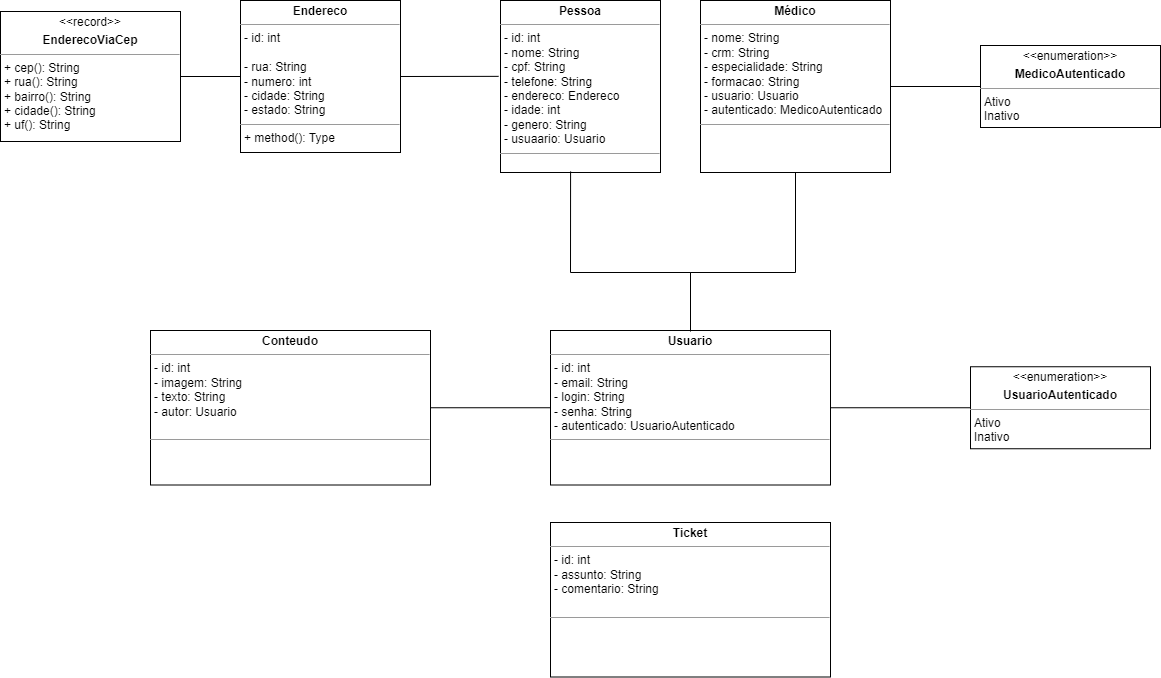

The diagram above was exported from draw.io. Its source (the exported page's mxGraphModel, read from the mxfile embedded in the PNG):
<mxGraphModel dx="1166" dy="603" grid="1" gridSize="10" guides="1" tooltips="1" connect="1" arrows="1" fold="1" page="1" pageScale="1" pageWidth="827" pageHeight="1169" math="0" shadow="0">
  <root>
    <mxCell id="0" />
    <mxCell id="1" parent="0" />
    <mxCell id="jTrTciQwMnOm1P-j4nJb-38" value="&lt;p style=&quot;margin:0px;margin-top:4px;text-align:center;&quot;&gt;&lt;b&gt;Usuario&lt;/b&gt;&lt;/p&gt;&lt;hr size=&quot;1&quot;&gt;&lt;p style=&quot;margin:0px;margin-left:4px;&quot;&gt;&lt;span style=&quot;background-color: initial;&quot;&gt;- id: int&lt;/span&gt;&lt;br&gt;&lt;/p&gt;&lt;p style=&quot;margin:0px;margin-left:4px;&quot;&gt;- email: String&lt;span style=&quot;background-color: initial;&quot;&gt;&lt;br&gt;&lt;/span&gt;&lt;/p&gt;&lt;p style=&quot;margin:0px;margin-left:4px;&quot;&gt;&lt;span style=&quot;background-color: initial;&quot;&gt;- login: String&lt;/span&gt;&lt;br&gt;&lt;/p&gt;&lt;p style=&quot;margin:0px;margin-left:4px;&quot;&gt;- senha: String&lt;/p&gt;&lt;p style=&quot;margin:0px;margin-left:4px;&quot;&gt;- autenticado: UsuarioAutenticado&lt;/p&gt;&lt;hr size=&quot;1&quot;&gt;&lt;p style=&quot;margin:0px;margin-left:4px;&quot;&gt;&lt;br&gt;&lt;/p&gt;" style="verticalAlign=top;align=left;overflow=fill;fontSize=12;fontFamily=Helvetica;html=1;whiteSpace=wrap;" parent="1" vertex="1">
      <mxGeometry x="590" y="408" width="280" height="154.5" as="geometry" />
    </mxCell>
    <mxCell id="jTrTciQwMnOm1P-j4nJb-55" value="&lt;p style=&quot;margin:0px;margin-top:4px;text-align:center;&quot;&gt;&lt;b&gt;Pessoa&lt;/b&gt;&lt;/p&gt;&lt;hr size=&quot;1&quot;&gt;&lt;p style=&quot;border-color: var(--border-color); margin: 0px 0px 0px 4px;&quot;&gt;- id: int&lt;/p&gt;&lt;p style=&quot;border-color: var(--border-color); margin: 0px 0px 0px 4px;&quot;&gt;- nome: String&lt;/p&gt;&lt;p style=&quot;border-color: var(--border-color); margin: 0px 0px 0px 4px;&quot;&gt;- cpf: String&lt;/p&gt;&lt;p style=&quot;border-color: var(--border-color); margin: 0px 0px 0px 4px;&quot;&gt;- telefone: String&lt;/p&gt;&lt;p style=&quot;border-color: var(--border-color); margin: 0px 0px 0px 4px;&quot;&gt;- endereco: Endereco&lt;/p&gt;&lt;p style=&quot;border-color: var(--border-color); margin: 0px 0px 0px 4px;&quot;&gt;- idade: int&lt;/p&gt;&lt;p style=&quot;border-color: var(--border-color); margin: 0px 0px 0px 4px;&quot;&gt;- genero: String&lt;/p&gt;&lt;p style=&quot;border-color: var(--border-color); margin: 0px 0px 0px 4px;&quot;&gt;- usuaario: Usuario&lt;/p&gt;&lt;hr size=&quot;1&quot;&gt;&lt;p style=&quot;margin:0px;margin-left:4px;&quot;&gt;&lt;br&gt;&lt;/p&gt;" style="verticalAlign=top;align=left;overflow=fill;fontSize=12;fontFamily=Helvetica;html=1;whiteSpace=wrap;" parent="1" vertex="1">
      <mxGeometry x="540" y="78" width="160" height="172" as="geometry" />
    </mxCell>
    <mxCell id="v7zKxzkplhhZSqEb4Fmy-1" value="&lt;p style=&quot;margin:0px;margin-top:4px;text-align:center;&quot;&gt;&lt;b&gt;Conteudo&lt;/b&gt;&lt;/p&gt;&lt;hr size=&quot;1&quot;&gt;&lt;p style=&quot;margin:0px;margin-left:4px;&quot;&gt;- id: int&lt;/p&gt;&lt;p style=&quot;margin:0px;margin-left:4px;&quot;&gt;- imagem: String&lt;/p&gt;&lt;p style=&quot;margin:0px;margin-left:4px;&quot;&gt;- texto: String&lt;/p&gt;&lt;p style=&quot;margin:0px;margin-left:4px;&quot;&gt;- autor: Usuario&lt;/p&gt;&lt;p style=&quot;margin:0px;margin-left:4px;&quot;&gt;&lt;br&gt;&lt;/p&gt;&lt;hr size=&quot;1&quot;&gt;&lt;p style=&quot;margin:0px;margin-left:4px;&quot;&gt;&lt;br&gt;&lt;/p&gt;" style="verticalAlign=top;align=left;overflow=fill;fontSize=12;fontFamily=Helvetica;html=1;whiteSpace=wrap;" parent="1" vertex="1">
      <mxGeometry x="190" y="408" width="280" height="154.5" as="geometry" />
    </mxCell>
    <mxCell id="yAOiADxSKjFgD-hoyCH_-1" value="&lt;p style=&quot;margin:0px;margin-top:4px;text-align:center;&quot;&gt;&lt;b&gt;Médico&lt;/b&gt;&lt;/p&gt;&lt;hr size=&quot;1&quot;&gt;&lt;p style=&quot;border-color: var(--border-color); margin: 0px 0px 0px 4px;&quot;&gt;&lt;span style=&quot;background-color: initial;&quot;&gt;- nome: String&lt;/span&gt;&lt;/p&gt;&lt;p style=&quot;border-color: var(--border-color); margin: 0px 0px 0px 4px;&quot;&gt;- crm: String&lt;br&gt;&lt;/p&gt;&lt;p style=&quot;border-color: var(--border-color); margin: 0px 0px 0px 4px;&quot;&gt;- especialidade: String&lt;/p&gt;&lt;p style=&quot;border-color: var(--border-color); margin: 0px 0px 0px 4px;&quot;&gt;- formacao: String&lt;/p&gt;&lt;p style=&quot;border-color: var(--border-color); margin: 0px 0px 0px 4px;&quot;&gt;- usuario: Usuario&lt;/p&gt;&lt;p style=&quot;border-color: var(--border-color); margin: 0px 0px 0px 4px;&quot;&gt;- autenticado: MedicoAutenticado&lt;/p&gt;&lt;hr size=&quot;1&quot;&gt;&lt;p style=&quot;margin:0px;margin-left:4px;&quot;&gt;&lt;br&gt;&lt;/p&gt;" style="verticalAlign=top;align=left;overflow=fill;fontSize=12;fontFamily=Helvetica;html=1;whiteSpace=wrap;" parent="1" vertex="1">
      <mxGeometry x="740" y="78" width="190" height="172" as="geometry" />
    </mxCell>
    <mxCell id="yAOiADxSKjFgD-hoyCH_-2" value="&lt;p style=&quot;margin:0px;margin-top:4px;text-align:center;&quot;&gt;&lt;b&gt;Endereco&lt;/b&gt;&lt;/p&gt;&lt;hr size=&quot;1&quot;&gt;&lt;p style=&quot;border-color: var(--border-color); margin: 0px 0px 0px 4px;&quot;&gt;- id: int&lt;/p&gt;&lt;div&gt;&lt;br&gt;&lt;/div&gt;&lt;p style=&quot;margin:0px;margin-left:4px;&quot;&gt;- rua: String&lt;br&gt;&lt;/p&gt;&lt;p style=&quot;margin:0px;margin-left:4px;&quot;&gt;- numero: int&lt;/p&gt;&lt;p style=&quot;margin:0px;margin-left:4px;&quot;&gt;- cidade: String&lt;/p&gt;&lt;p style=&quot;margin:0px;margin-left:4px;&quot;&gt;- estado: String&lt;/p&gt;&lt;hr size=&quot;1&quot;&gt;&lt;p style=&quot;margin:0px;margin-left:4px;&quot;&gt;+ method(): Type&lt;/p&gt;" style="verticalAlign=top;align=left;overflow=fill;fontSize=12;fontFamily=Helvetica;html=1;whiteSpace=wrap;" parent="1" vertex="1">
      <mxGeometry x="280" y="78" width="160" height="152" as="geometry" />
    </mxCell>
    <mxCell id="yAOiADxSKjFgD-hoyCH_-5" value="" style="endArrow=none;html=1;rounded=0;entryX=1;entryY=0.5;entryDx=0;entryDy=0;exitX=-0.012;exitY=0.441;exitDx=0;exitDy=0;exitPerimeter=0;" parent="1" source="jTrTciQwMnOm1P-j4nJb-55" target="yAOiADxSKjFgD-hoyCH_-2" edge="1">
      <mxGeometry width="50" height="50" relative="1" as="geometry">
        <mxPoint x="800" y="448" as="sourcePoint" />
        <mxPoint x="850" y="398" as="targetPoint" />
      </mxGeometry>
    </mxCell>
    <mxCell id="yAOiADxSKjFgD-hoyCH_-6" value="&lt;p style=&quot;margin:0px;margin-top:4px;text-align:center;&quot;&gt;&amp;lt;&amp;lt;enumeration&amp;gt;&amp;gt;&lt;/p&gt;&lt;p style=&quot;margin:0px;margin-top:4px;text-align:center;&quot;&gt;&lt;b&gt;MedicoAutenticado&lt;/b&gt;&lt;/p&gt;&lt;hr size=&quot;1&quot;&gt;&lt;p style=&quot;margin:0px;margin-left:4px;&quot;&gt;Ativo&lt;/p&gt;&lt;p style=&quot;margin:0px;margin-left:4px;&quot;&gt;Inativo&lt;/p&gt;" style="verticalAlign=top;align=left;overflow=fill;fontSize=12;fontFamily=Helvetica;html=1;whiteSpace=wrap;" parent="1" vertex="1">
      <mxGeometry x="1020" y="123" width="180" height="82" as="geometry" />
    </mxCell>
    <mxCell id="yAOiADxSKjFgD-hoyCH_-8" value="&lt;p style=&quot;margin:0px;margin-top:4px;text-align:center;&quot;&gt;&amp;lt;&amp;lt;enumeration&amp;gt;&amp;gt;&lt;/p&gt;&lt;p style=&quot;margin:0px;margin-top:4px;text-align:center;&quot;&gt;&lt;b&gt;UsuarioAutenticado&lt;/b&gt;&lt;/p&gt;&lt;hr size=&quot;1&quot;&gt;&lt;p style=&quot;margin:0px;margin-left:4px;&quot;&gt;Ativo&lt;/p&gt;&lt;p style=&quot;margin:0px;margin-left:4px;&quot;&gt;Inativo&lt;/p&gt;" style="verticalAlign=top;align=left;overflow=fill;fontSize=12;fontFamily=Helvetica;html=1;whiteSpace=wrap;" parent="1" vertex="1">
      <mxGeometry x="1010" y="444.25" width="180" height="82" as="geometry" />
    </mxCell>
    <mxCell id="yAOiADxSKjFgD-hoyCH_-10" value="" style="endArrow=none;html=1;rounded=0;entryX=1;entryY=0.5;entryDx=0;entryDy=0;exitX=0;exitY=0.5;exitDx=0;exitDy=0;" parent="1" source="yAOiADxSKjFgD-hoyCH_-8" target="jTrTciQwMnOm1P-j4nJb-38" edge="1">
      <mxGeometry width="50" height="50" relative="1" as="geometry">
        <mxPoint x="600" y="494" as="sourcePoint" />
        <mxPoint x="480" y="494" as="targetPoint" />
      </mxGeometry>
    </mxCell>
    <mxCell id="yAOiADxSKjFgD-hoyCH_-12" value="" style="endArrow=none;html=1;rounded=0;entryX=1;entryY=0.5;entryDx=0;entryDy=0;exitX=0;exitY=0.5;exitDx=0;exitDy=0;" parent="1" source="yAOiADxSKjFgD-hoyCH_-6" target="yAOiADxSKjFgD-hoyCH_-1" edge="1">
      <mxGeometry width="50" height="50" relative="1" as="geometry">
        <mxPoint x="610" y="504" as="sourcePoint" />
        <mxPoint x="490" y="504" as="targetPoint" />
      </mxGeometry>
    </mxCell>
    <mxCell id="S1jSm30WDXMHJP7JFNrY-1" value="&lt;p style=&quot;margin:0px;margin-top:4px;text-align:center;&quot;&gt;&lt;b&gt;Ticket&lt;/b&gt;&lt;/p&gt;&lt;hr size=&quot;1&quot;&gt;&lt;p style=&quot;margin:0px;margin-left:4px;&quot;&gt;- id: int&lt;/p&gt;&lt;p style=&quot;margin:0px;margin-left:4px;&quot;&gt;- assunto: String&lt;/p&gt;&lt;p style=&quot;margin:0px;margin-left:4px;&quot;&gt;- comentario: String&lt;/p&gt;&lt;p style=&quot;margin:0px;margin-left:4px;&quot;&gt;&lt;br&gt;&lt;/p&gt;&lt;hr size=&quot;1&quot;&gt;&lt;p style=&quot;margin:0px;margin-left:4px;&quot;&gt;&lt;br&gt;&lt;/p&gt;" style="verticalAlign=top;align=left;overflow=fill;fontSize=12;fontFamily=Helvetica;html=1;whiteSpace=wrap;" parent="1" vertex="1">
      <mxGeometry x="590" y="600" width="280" height="154.5" as="geometry" />
    </mxCell>
    <mxCell id="2" value="" style="endArrow=none;html=1;rounded=0;entryX=1;entryY=0.5;entryDx=0;entryDy=0;exitX=0;exitY=0.5;exitDx=0;exitDy=0;" parent="1" source="jTrTciQwMnOm1P-j4nJb-38" target="v7zKxzkplhhZSqEb4Fmy-1" edge="1">
      <mxGeometry width="50" height="50" relative="1" as="geometry">
        <mxPoint x="578.0799999999999" y="484.75199999999995" as="sourcePoint" />
        <mxPoint x="480" y="484.9" as="targetPoint" />
      </mxGeometry>
    </mxCell>
    <mxCell id="3" value="&lt;p style=&quot;margin:0px;margin-top:4px;text-align:center;&quot;&gt;&amp;lt;&amp;lt;record&amp;gt;&amp;gt;&lt;/p&gt;&lt;p style=&quot;margin:0px;margin-top:4px;text-align:center;&quot;&gt;&lt;b&gt;EnderecoViaCep&lt;/b&gt;&lt;/p&gt;&lt;hr size=&quot;1&quot;&gt;&lt;p style=&quot;margin:0px;margin-left:4px;&quot;&gt;+ cep(): String&lt;/p&gt;&lt;p style=&quot;margin:0px;margin-left:4px;&quot;&gt;+ rua(): String&lt;br&gt;&lt;/p&gt;&lt;p style=&quot;margin:0px;margin-left:4px;&quot;&gt;+ bairro(): String&lt;br&gt;&lt;/p&gt;&lt;p style=&quot;margin:0px;margin-left:4px;&quot;&gt;+ cidade(): String&lt;br&gt;&lt;/p&gt;&lt;p style=&quot;margin:0px;margin-left:4px;&quot;&gt;+ uf(): String&lt;br&gt;&lt;/p&gt;" style="verticalAlign=top;align=left;overflow=fill;fontSize=12;fontFamily=Helvetica;html=1;whiteSpace=wrap;" parent="1" vertex="1">
      <mxGeometry x="40" y="89" width="180" height="130" as="geometry" />
    </mxCell>
    <mxCell id="4" value="" style="endArrow=none;html=1;rounded=0;entryX=1;entryY=0.5;entryDx=0;entryDy=0;exitX=0;exitY=0.5;exitDx=0;exitDy=0;" parent="1" source="yAOiADxSKjFgD-hoyCH_-2" target="3" edge="1">
      <mxGeometry width="50" height="50" relative="1" as="geometry">
        <mxPoint x="318.0799999999999" y="153.50199999999998" as="sourcePoint" />
        <mxPoint x="220" y="153.65" as="targetPoint" />
      </mxGeometry>
    </mxCell>
    <mxCell id="5" value="" style="endArrow=none;html=1;rounded=0;entryX=0.438;entryY=0.994;entryDx=0;entryDy=0;exitX=0.5;exitY=0;exitDx=0;exitDy=0;entryPerimeter=0;" edge="1" parent="1" source="jTrTciQwMnOm1P-j4nJb-38" target="jTrTciQwMnOm1P-j4nJb-55">
      <mxGeometry width="50" height="50" relative="1" as="geometry">
        <mxPoint x="690" y="310" as="sourcePoint" />
        <mxPoint x="570" y="310" as="targetPoint" />
        <Array as="points">
          <mxPoint x="730" y="350" />
          <mxPoint x="610" y="350" />
        </Array>
      </mxGeometry>
    </mxCell>
    <mxCell id="6" value="" style="endArrow=none;html=1;rounded=0;entryX=0.5;entryY=1;entryDx=0;entryDy=0;exitX=0.5;exitY=0;exitDx=0;exitDy=0;" edge="1" parent="1" target="yAOiADxSKjFgD-hoyCH_-1">
      <mxGeometry width="50" height="50" relative="1" as="geometry">
        <mxPoint x="730" y="409.03" as="sourcePoint" />
        <mxPoint x="610.0799999999999" y="249.99799999999996" as="targetPoint" />
        <Array as="points">
          <mxPoint x="730" y="350" />
          <mxPoint x="835" y="350" />
        </Array>
      </mxGeometry>
    </mxCell>
  </root>
</mxGraphModel>